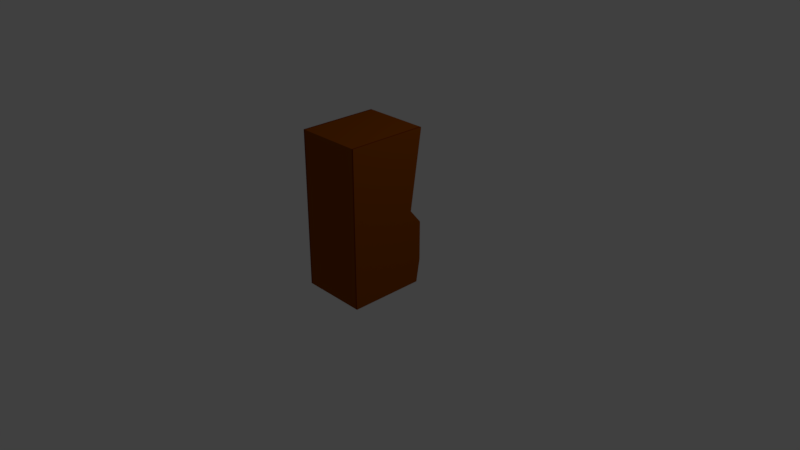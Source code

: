 # Source: pong_v3.blend  (saved by Blender 2.79.0; exported with 4.5.12 LTS)
import bpy
from mathutils import Matrix  # noqa: F401  (used for matrix-valued properties, if any)

bpy.ops.wm.read_factory_settings(use_empty=True)
scene = bpy.context.scene
scene.name = 'Scene'

# ---- collections
col_collection_1 = bpy.data.collections.new('Collection 1'); scene.collection.children.link(col_collection_1)

# ---- materials (node trees are filled in below, after node groups)
mat_wood = bpy.data.materials.new('Wood')
mat_wood.alpha_threshold = 0.0
mat_wood.use_transparent_shadow = False
mat_wood.diffuse_color = (0.2738, 0.06264, 0.0, 1.0)
mat_wood.roughness = 0.5
mat_wood.line_color = (0.0, 0.0, 0.0, 1.0)
mat_trim = bpy.data.materials.new('Trim')
mat_trim.alpha_threshold = 0.0
mat_trim.use_transparent_shadow = False
mat_trim.diffuse_color = (0.1817, 0.02549, 0.0, 1.0)
mat_trim.roughness = 0.5
mat_bezel = bpy.data.materials.new('Bezel')
mat_bezel.alpha_threshold = 0.0
mat_bezel.use_transparent_shadow = False
mat_bezel.diffuse_color = (0.8, 0.7062, 0.0, 1.0)
mat_bezel.roughness = 0.5
mat_inner_bezel = bpy.data.materials.new('Inner_Bezel')
mat_inner_bezel.alpha_threshold = 0.0
mat_inner_bezel.use_transparent_shadow = False
mat_inner_bezel.diffuse_color = (0.02539, 0.02539, 0.02539, 1.0)
mat_inner_bezel.roughness = 0.5
mat_screen = bpy.data.materials.new('Screen')
mat_screen.alpha_threshold = 0.0
mat_screen.use_transparent_shadow = False
mat_screen.diffuse_color = (0.009019, 0.009019, 0.009019, 1.0)
mat_screen.roughness = 0.5

# ---- material node trees

# ---- world
world_world = bpy.data.worlds.new('World'); scene.world = world_world
world_world.color = (0.05088, 0.05088, 0.05088)
world_world.use_sun_shadow = False
world_world.sun_shadow_jitter_overblur = 0.0
world_world.cycles.sampling_method = 'MANUAL'

# ---- cameras
cam_camera = bpy.data.cameras.new('Camera')
cam_camera.clip_end = 100.0
cam_camera.lens = 35.0
cam_camera.sensor_width = 32.0
cam_camera.sensor_height = 18.0
cam_camera.ortho_scale = 7.314
cam_camera.dof.focus_distance = 0.0
cam_camera.dof.aperture_fstop = 128.0

# ---- lights
light_lamp = bpy.data.lights.new('Lamp', 'POINT')
light_lamp.transmission_factor = 0.0
light_lamp.cutoff_distance = 30.0
light_lamp.energy = 100.0
light_lamp.shadow_buffer_clip_start = 1.001
light_lamp.shadow_soft_size = 0.1
light_lamp.shadow_maximum_resolution = 0.006
light_lamp.use_absolute_resolution = True

# ---- meshes
me_cube_001 = bpy.data.meshes.new('Cube.001')
me_cube_001.from_pydata([(0.1, -1.0, 0.0), (0.1, -1.0, 0.02), (0.1, -0.1, 0.0), (0.1, -0.1, 0.02), (0.9, -1.0, 0.0), (0.9, -1.0, 0.02), (0.9, -0.1, 0.0), (0.9, -0.1, 0.02), (0.1, 0.0, 0.02), (0.1, 0.0, 0.0), (0.9, 0.0, 0.0), (0.9, 0.0, 0.02), (0.08, -0.1, 0.0), (0.08, -1.0, 0.0), (0.08, -1.0, 0.02), (0.08, -0.1, 0.02), (0.08, 0.0, 0.02), (0.08, 0.0, 0.0), (0.92, -0.1, 0.02), (0.92, -0.1, 0.0), (0.92, -1.0, 0.0), (0.92, -1.0, 0.02), (0.92, 0.0, 0.02), (0.92, 0.0, 0.0), (0.9, -0.15, -1.95), (0.9, -1.0, -1.95), (0.1, -1.0, -1.95), (0.1, -0.15, -1.95), (0.9, -0.1, -1.788e-07), (0.9, -1.0, -1.788e-07), (0.1, -1.0, -1.788e-07), (0.1, -0.1, -1.788e-07), (0.08, -1.0, -1.95), (0.08, -0.05, -1.95), (0.08, -1.0, -1.788e-07), (0.08, -0.05, -1.788e-07), (0.92, -0.05, -1.95), (0.92, -1.0, -1.95), (0.92, -0.05, -1.788e-07), (0.92, -1.0, -1.788e-07), (0.9, -0.05, -1.95), (0.9, -5.364e-07, -1.788e-07), (0.1, -0.05, -1.95), (0.1, 0.0, -1.788e-07), (0.08, -0.05, -1.95), (0.08, 2.98e-08, -1.788e-07), (0.92, -0.05, -1.95), (0.92, -5.662e-07, -1.788e-07), (0.9, -0.05, -1.175), (0.1, -0.05, -1.175), (0.1, -0.05, -1.452), (0.9, -0.05, -1.453), (0.9, -0.2, -0.9875), (0.1, -0.2, -0.9875), (0.7654, -0.1769, -0.7472), (0.7654, -0.1231, -0.2103), (0.2346, -0.1769, -0.7472), (0.2346, -0.1231, -0.2103), (0.7503, -0.4726, -0.8018), (0.7503, -0.5136, -0.3683), (0.2497, -0.4726, -0.8018), (0.2497, -0.5136, -0.3683), (0.92, -0.15, -0.975), (0.9, -0.15, -0.975), (0.1, -0.15, -0.975), (0.08, -0.15, -0.975), (0.9, -1.788e-07, -1.659), (0.92, -2.086e-07, -1.659), (0.08, 2.98e-07, -1.659), (0.1, 2.682e-07, -1.659), (0.9, -2.384e-07, -1.158), (0.92, -2.682e-07, -1.158), (0.08, 2.682e-07, -1.158), (0.1, 2.086e-07, -1.158), (0.08, -0.2, -0.975), (0.92, -0.2, -0.975), (0.92, -1.0, -0.975), (0.08, -1.0, -0.975), (0.1, -1.0, -0.975), (0.9, -1.0, -0.975), (0.92, -0.09485, -1.659), (0.92, -0.1718, -1.158), (0.08, -0.1718, -1.158), (0.08, -0.09485, -1.659), (0.08, -1.0, -1.158), (0.08, -1.0, -1.659), (0.1, -1.0, -1.158), (0.9, -1.0, -1.158), (0.92, -1.0, -1.158), (0.92, -1.0, -1.659), (0.9, -1.0, -1.659), (0.1, -1.0, -1.659)], [], [(0, 1, 14, 13), (3, 7, 11, 8), (11, 7, 18, 22), (4, 5, 1, 0), (7, 3, 1, 5), (9, 8, 11, 10), (6, 2, 9, 10), (13, 14, 15, 12), (12, 15, 16, 17), (8, 9, 17, 16), (3, 8, 16, 15), (1, 3, 15, 14), (19, 18, 21, 20), (18, 19, 23, 22), (7, 5, 21, 18), (10, 11, 22, 23), (5, 4, 20, 21), (24, 25, 26, 27), (25, 90, 91, 26), (36, 24, 40, 46), (31, 28, 55, 57), (32, 85, 83, 33), (27, 26, 32, 33), (26, 91, 85, 32), (36, 80, 89, 37), (29, 79, 76, 39), (31, 53, 64, 43), (25, 24, 36, 37), (43, 64, 65, 45), (40, 66, 67, 46), (27, 33, 44, 42), (33, 83, 68, 44), (38, 75, 62, 47), (24, 51, 66, 40), (49, 48, 51, 50), (50, 51, 24, 27), (53, 52, 48, 49), (55, 54, 58, 59), (53, 31, 57, 56), (52, 53, 56, 54), (28, 52, 54, 55), (59, 58, 60, 61), (54, 56, 60, 58), (56, 57, 61, 60), (57, 55, 59, 61), (62, 63, 41, 47), (65, 64, 73, 72), (67, 66, 70, 71), (68, 69, 42, 44), (71, 70, 63, 62), (72, 73, 69, 68), (65, 74, 35, 45), (62, 75, 81, 71), (76, 75, 38, 39), (76, 79, 87, 88), (77, 78, 30, 34), (78, 79, 29, 30), (74, 77, 34, 35), (66, 51, 48, 70), (70, 48, 52, 63), (63, 52, 28, 41), (64, 53, 49, 73), (73, 49, 50, 69), (69, 50, 27, 42), (67, 80, 36, 46), (71, 81, 80, 67), (72, 82, 74, 65), (68, 83, 82, 72), (82, 84, 77, 74), (83, 85, 84, 82), (86, 87, 79, 78), (84, 86, 78, 77), (88, 87, 90, 89), (91, 90, 87, 86), (89, 90, 25, 37), (85, 91, 86, 84), (88, 81, 75, 76), (89, 80, 81, 88), (10, 23, 47, 41), (6, 10, 41, 28), (2, 6, 28, 31), (2, 31, 43, 9), (9, 43, 45, 17)])
me_cube_001.polygons.foreach_set('material_index', [1, 0, 1, 0, 0, 1, 0, 0, 0, 1, 1, 1, 0, 0, 1, 1, 1, 0, 0, 1, 2, 0, 1, 1, 0, 1, 0, 1, 1, 1, 1, 0, 0, 0, 0, 0, 0, 3, 2, 2, 2, 4, 3, 3, 3, 1, 1, 1, 1, 1, 1, 0, 0, 0, 1, 1, 0, 0, 0, 0, 0, 0, 0, 0, 0, 0, 0, 0, 0, 0, 0, 1, 1, 0, 1, 1, 0, 0, 1, 0, 2, 0, 1])
me_cube_001.materials.append(mat_wood)
me_cube_001.materials.append(mat_trim)
me_cube_001.materials.append(mat_bezel)
me_cube_001.materials.append(mat_inner_bezel)
me_cube_001.materials.append(mat_screen)
me_cube_001.use_remesh_preserve_volume = False
me_cube_001.use_remesh_preserve_attributes = False
me_cube_001.use_mirror_vertex_groups = False
me_cube_001.update()

# ---- objects
ob_cube_001 = bpy.data.objects.new('Cube.001', me_cube_001)
ob_lamp = bpy.data.objects.new('Lamp', light_lamp)
ob_camera = bpy.data.objects.new('Camera', cam_camera)

# ---- transforms, parenting, visibility, modifiers, constraints
ob_cube_001.location = (0.0, 0.0, 1.95)
ob_cube_001.lineart.crease_threshold = 0.0
ob_lamp.location = (4.076, 1.005, 5.904)
ob_lamp.rotation_euler = (0.6503, 0.05522, 1.866)
ob_lamp.lock_rotations_4d = False
ob_lamp.empty_display_type = 'ARROWS'
ob_lamp.color = (0.0, 0.0, 0.0, 0.0)
ob_lamp.lineart.crease_threshold = 0.0
ob_camera.location = (7.481, -6.508, 5.344)
ob_camera.rotation_euler = (1.109, 0.0, 0.8149)
ob_camera.lock_rotations_4d = False
ob_camera.empty_display_type = 'ARROWS'
ob_camera.color = (0.0, 0.0, 0.0, 0.0)
ob_camera.display_type = 'WIRE'
ob_camera.lineart.crease_threshold = 0.0

# ---- collection membership
col_collection_1.objects.link(ob_cube_001)
col_collection_1.objects.link(ob_lamp)
col_collection_1.objects.link(ob_camera)

# ---- scene / render settings (as saved in the file)
scene.camera = ob_camera
scene.frame_start = 1; scene.frame_end = 250; scene.frame_set(1)
scene.render.engine = 'BLENDER_EEVEE_NEXT'
scene.render.resolution_percentage = 50
scene.render.dither_intensity = 0.0
scene.cycles.use_denoising = False
scene.cycles.samples = 128
scene.cycles.sampling_pattern = 'TABULATED_SOBOL'
scene.cycles.use_adaptive_sampling = False
scene.cycles.use_light_tree = False
scene.cycles.blur_glossy = 0.0
scene.cycles.sample_clamp_indirect = 0.0
scene.view_settings.view_transform = 'Standard'
bpy.context.view_layer.update()
